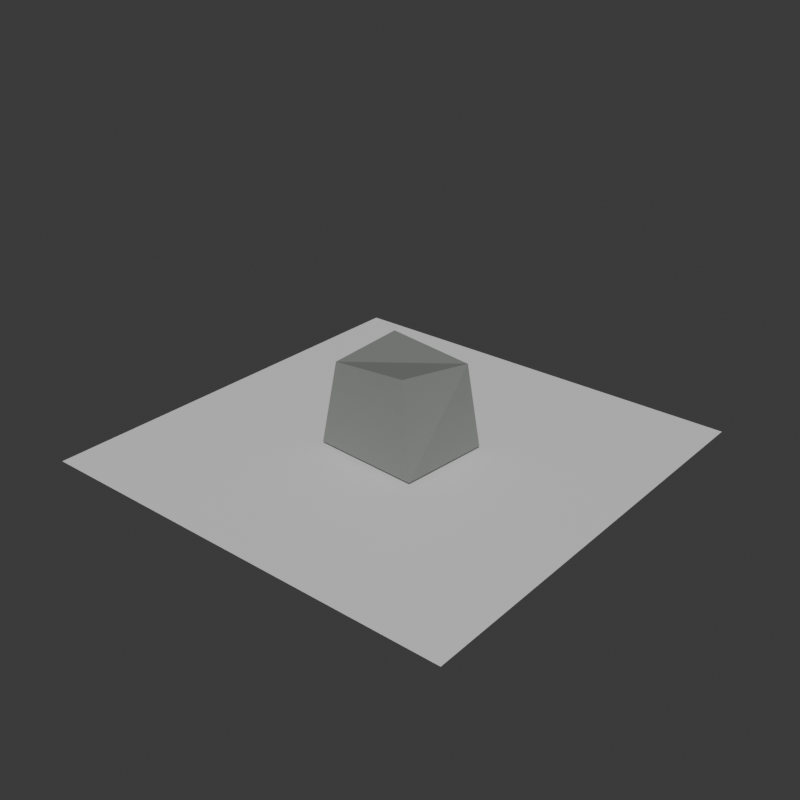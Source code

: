 # Source: irregular-stone-bollard-identity.blend  (saved by Blender 5.2.44; exported with 4.5.12 LTS)
import bpy
from mathutils import Matrix  # noqa: F401  (used for matrix-valued properties, if any)

bpy.ops.wm.read_factory_settings(use_empty=True)
scene = bpy.context.scene
scene.name = 'Scene'

# ---- collections
col_collection = bpy.data.collections.new('Collection'); scene.collection.children.link(col_collection)

# ---- materials (node trees are filled in below, after node groups)
mat_irregular_stone_bollard_stone_identity_material = bpy.data.materials.new('irregular-stone-bollard-stone-identity-material')
mat_irregular_stone_bollard_stone_identity_material.diffuse_color = (0.22, 0.23, 0.22, 1.0)
mat_irregular_stone_bollard_stone_identity_material.roughness = 0.88
mat_test_preview_ground_material = bpy.data.materials.new('test-preview-ground-material')
mat_test_preview_ground_material.diffuse_color = (0.14, 0.17, 0.18, 1.0)

# ---- material node trees
mat_irregular_stone_bollard_stone_identity_material.use_nodes = True; mat_irregular_stone_bollard_stone_identity_material.node_tree.nodes.clear()
_N = mat_irregular_stone_bollard_stone_identity_material.node_tree.nodes; _L = mat_irregular_stone_bollard_stone_identity_material.node_tree.links
n0 = _N.new('ShaderNodeBsdfPrincipled'); n0.name = 'Principled BSDF'; n0.location = (-200, 100)
n0.inputs[0].default_value = (0.22, 0.23, 0.22, 1.0)
n0.inputs[2].default_value = 0.88
n0.inputs[10].default_value = 0.005
n1 = _N.new('ShaderNodeOutputMaterial'); n1.name = 'Material Output'; n1.location = (200, 100)
_L.new(n0.outputs[0], n1.inputs[0])
n1.is_active_output = True
mat_test_preview_ground_material.use_nodes = True; mat_test_preview_ground_material.node_tree.nodes.clear()
_N = mat_test_preview_ground_material.node_tree.nodes; _L = mat_test_preview_ground_material.node_tree.links
n0 = _N.new('ShaderNodeBsdfPrincipled'); n0.name = 'Principled BSDF'; n0.location = (-200, 100)
n0.inputs[10].default_value = 0.005
n1 = _N.new('ShaderNodeOutputMaterial'); n1.name = 'Material Output'; n1.location = (200, 100)
_L.new(n0.outputs[0], n1.inputs[0])
n1.is_active_output = True

# ---- world
world_world = bpy.data.worlds.new('World'); scene.world = world_world
world_world.use_nodes = True; world_world.node_tree.nodes.clear()
_N = world_world.node_tree.nodes; _L = world_world.node_tree.links
n0 = _N.new('ShaderNodeOutputWorld'); n0.name = 'World Output'; n0.location = (200, 100)
n1 = _N.new('ShaderNodeBackground'); n1.name = 'Background'; n1.location = (-200, 100)
n1.inputs[0].default_value = (0.05088, 0.05088, 0.05088, 1.0)
_L.new(n1.outputs[0], n0.inputs[0])
n0.is_active_output = True
world_world.color = (0.035, 0.043, 0.045)
world_world.sun_shadow_jitter_overblur = 0.0

# ---- meshes
me_irregular_stone_bollard_stone_identity_mesh = bpy.data.meshes.new('irregular-stone-bollard-stone-identity-mesh')
me_irregular_stone_bollard_stone_identity_mesh.from_pydata([(-0.34, -0.27, 0.0), (0.32, -0.31, 0.0), (0.37, 0.25, 0.0), (-0.29, 0.3, 0.0), (-0.27, -0.22, 0.5), (0.23, -0.26, 0.56), (0.31, 0.2, 0.51), (-0.24, 0.24, 0.54)], [], [(3, 2, 1, 0), (4, 5, 6, 7), (0, 1, 5, 4), (1, 2, 6, 5), (2, 3, 7, 6), (3, 0, 4, 7)])
me_irregular_stone_bollard_stone_identity_mesh.materials.append(mat_irregular_stone_bollard_stone_identity_material)
me_irregular_stone_bollard_stone_identity_mesh.update()
me_plane = bpy.data.meshes.new('Plane')
me_plane.from_pydata([(-1.32, -1.32, 0.0), (1.32, -1.32, 0.0), (-1.32, 1.32, 0.0), (1.32, 1.32, 0.0)], [], [(0, 1, 3, 2)])
_uv = me_plane.uv_layers.new(name='UVMap')
_uv.uv.foreach_set('vector', [0.0, 0.0, 1.0, 0.0, 1.0, 1.0, 0.0, 1.0])
me_plane.materials.append(mat_test_preview_ground_material)
me_plane.update()

# ---- objects
ob_irregular_stone_bollard_stone_identity = bpy.data.objects.new('irregular-stone-bollard-stone-identity', me_irregular_stone_bollard_stone_identity_mesh)
ob_test_preview_ground = bpy.data.objects.new('test-preview-ground', me_plane)

# ---- transforms, parenting, visibility, modifiers, constraints
ob_irregular_stone_bollard_stone_identity.location = (0.0, 0.0, 0.0)
ob_test_preview_ground.location = (0.0, 0.0, -0.025)

# ---- collection membership
col_collection.objects.link(ob_irregular_stone_bollard_stone_identity)
col_collection.objects.link(ob_test_preview_ground)

# ---- scene / render settings (as saved in the file)
scene.frame_start = 1; scene.frame_end = 250; scene.frame_set(1)
scene.render.engine = 'BLENDER_WORKBENCH'
scene.render.resolution_x = 840
scene.render.resolution_y = 840
scene.render.bake_bias = 0.0
scene.render.bake_samples = 0
scene.render.compositor_device = 'GPU'
scene.eevee.use_volume_custom_range = False
scene.eevee.fast_gi_thickness_near = 0.1
scene.eevee.fast_gi_thickness_far = 0.0
scene.eevee.ray_tracing_options.screen_trace_thickness = 0.1
bpy.context.view_layer.update()

# ---- added for rendering (the .blend has no active camera and no usable light): camera, sun
cam_auto = bpy.data.cameras.new('AutoCamera')
cam_auto.lens = 50.0
cam_auto.sensor_width = 36.0
cam_auto.clip_end = 1000.0
ob_auto_camera = bpy.data.objects.new('AutoCamera', cam_auto)
scene.collection.objects.link(ob_auto_camera)
ob_auto_camera.location = (3.4965, -4.19579, 3.0647)
ob_auto_camera.rotation_euler = (1.09748, -7.21219e-08, 0.694738)
scene.camera = ob_auto_camera
light_auto_sun = bpy.data.lights.new('AutoSun', 'SUN')
light_auto_sun.energy = 3.0
light_auto_sun.angle = 0.0523599
ob_auto_sun = bpy.data.objects.new('AutoSun', light_auto_sun)
scene.collection.objects.link(ob_auto_sun)
ob_auto_sun.rotation_euler = (0.872665, 0.174533, 0.523599)
bpy.context.view_layer.update()
